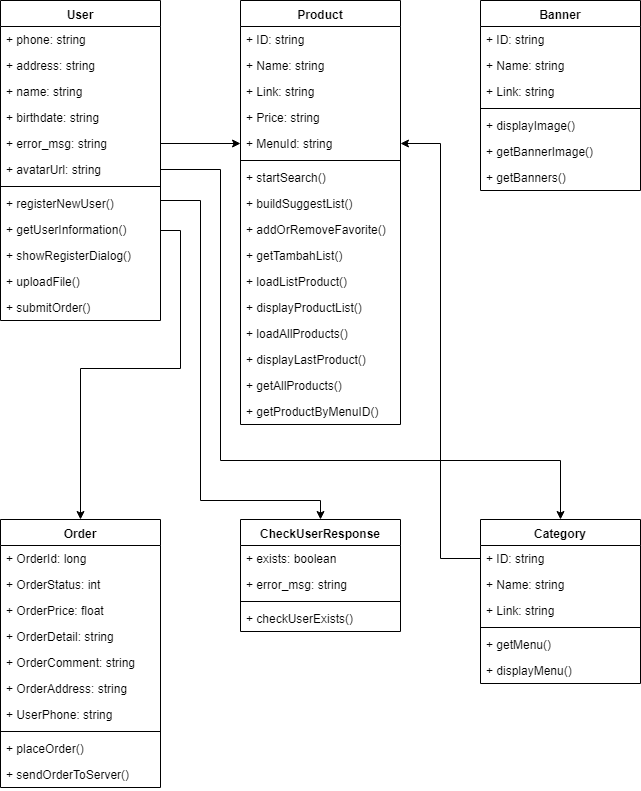

The diagram above was exported from draw.io. Its source (the exported page's mxGraphModel, read from the mxfile embedded in the PNG):
<mxGraphModel dx="840" dy="484" grid="1" gridSize="10" guides="1" tooltips="1" connect="1" arrows="1" fold="1" page="1" pageScale="1" pageWidth="850" pageHeight="1100" math="0" shadow="0">
  <root>
    <mxCell id="0" />
    <mxCell id="1" parent="0" />
    <mxCell id="RgX6V2TF_YCJlbtBvPUV-9" value="User" style="swimlane;fontStyle=1;align=center;verticalAlign=top;childLayout=stackLayout;horizontal=1;startSize=26;horizontalStack=0;resizeParent=1;resizeParentMax=0;resizeLast=0;collapsible=1;marginBottom=0;" vertex="1" parent="1">
      <mxGeometry x="80" y="40" width="160" height="320" as="geometry" />
    </mxCell>
    <mxCell id="RgX6V2TF_YCJlbtBvPUV-14" value="+ phone: string" style="text;strokeColor=none;fillColor=none;align=left;verticalAlign=top;spacingLeft=4;spacingRight=4;overflow=hidden;rotatable=0;points=[[0,0.5],[1,0.5]];portConstraint=eastwest;" vertex="1" parent="RgX6V2TF_YCJlbtBvPUV-9">
      <mxGeometry y="26" width="160" height="26" as="geometry" />
    </mxCell>
    <mxCell id="RgX6V2TF_YCJlbtBvPUV-15" value="+ address: string" style="text;strokeColor=none;fillColor=none;align=left;verticalAlign=top;spacingLeft=4;spacingRight=4;overflow=hidden;rotatable=0;points=[[0,0.5],[1,0.5]];portConstraint=eastwest;" vertex="1" parent="RgX6V2TF_YCJlbtBvPUV-9">
      <mxGeometry y="52" width="160" height="26" as="geometry" />
    </mxCell>
    <mxCell id="RgX6V2TF_YCJlbtBvPUV-16" value="+ name: string" style="text;strokeColor=none;fillColor=none;align=left;verticalAlign=top;spacingLeft=4;spacingRight=4;overflow=hidden;rotatable=0;points=[[0,0.5],[1,0.5]];portConstraint=eastwest;" vertex="1" parent="RgX6V2TF_YCJlbtBvPUV-9">
      <mxGeometry y="78" width="160" height="26" as="geometry" />
    </mxCell>
    <mxCell id="RgX6V2TF_YCJlbtBvPUV-18" value="+ birthdate: string" style="text;strokeColor=none;fillColor=none;align=left;verticalAlign=top;spacingLeft=4;spacingRight=4;overflow=hidden;rotatable=0;points=[[0,0.5],[1,0.5]];portConstraint=eastwest;" vertex="1" parent="RgX6V2TF_YCJlbtBvPUV-9">
      <mxGeometry y="104" width="160" height="26" as="geometry" />
    </mxCell>
    <mxCell id="RgX6V2TF_YCJlbtBvPUV-19" value="+ error_msg: string" style="text;strokeColor=none;fillColor=none;align=left;verticalAlign=top;spacingLeft=4;spacingRight=4;overflow=hidden;rotatable=0;points=[[0,0.5],[1,0.5]];portConstraint=eastwest;" vertex="1" parent="RgX6V2TF_YCJlbtBvPUV-9">
      <mxGeometry y="130" width="160" height="26" as="geometry" />
    </mxCell>
    <mxCell id="RgX6V2TF_YCJlbtBvPUV-20" value="+ avatarUrl: string" style="text;strokeColor=none;fillColor=none;align=left;verticalAlign=top;spacingLeft=4;spacingRight=4;overflow=hidden;rotatable=0;points=[[0,0.5],[1,0.5]];portConstraint=eastwest;" vertex="1" parent="RgX6V2TF_YCJlbtBvPUV-9">
      <mxGeometry y="156" width="160" height="26" as="geometry" />
    </mxCell>
    <mxCell id="RgX6V2TF_YCJlbtBvPUV-11" value="" style="line;strokeWidth=1;fillColor=none;align=left;verticalAlign=middle;spacingTop=-1;spacingLeft=3;spacingRight=3;rotatable=0;labelPosition=right;points=[];portConstraint=eastwest;" vertex="1" parent="RgX6V2TF_YCJlbtBvPUV-9">
      <mxGeometry y="182" width="160" height="8" as="geometry" />
    </mxCell>
    <mxCell id="RgX6V2TF_YCJlbtBvPUV-12" value="+ registerNewUser()" style="text;strokeColor=none;fillColor=none;align=left;verticalAlign=top;spacingLeft=4;spacingRight=4;overflow=hidden;rotatable=0;points=[[0,0.5],[1,0.5]];portConstraint=eastwest;" vertex="1" parent="RgX6V2TF_YCJlbtBvPUV-9">
      <mxGeometry y="190" width="160" height="26" as="geometry" />
    </mxCell>
    <mxCell id="RgX6V2TF_YCJlbtBvPUV-21" value="+ getUserInformation()" style="text;strokeColor=none;fillColor=none;align=left;verticalAlign=top;spacingLeft=4;spacingRight=4;overflow=hidden;rotatable=0;points=[[0,0.5],[1,0.5]];portConstraint=eastwest;" vertex="1" parent="RgX6V2TF_YCJlbtBvPUV-9">
      <mxGeometry y="216" width="160" height="26" as="geometry" />
    </mxCell>
    <mxCell id="RgX6V2TF_YCJlbtBvPUV-22" value="+ showRegisterDialog()" style="text;strokeColor=none;fillColor=none;align=left;verticalAlign=top;spacingLeft=4;spacingRight=4;overflow=hidden;rotatable=0;points=[[0,0.5],[1,0.5]];portConstraint=eastwest;" vertex="1" parent="RgX6V2TF_YCJlbtBvPUV-9">
      <mxGeometry y="242" width="160" height="26" as="geometry" />
    </mxCell>
    <mxCell id="RgX6V2TF_YCJlbtBvPUV-108" value="+ uploadFile()" style="text;strokeColor=none;fillColor=none;align=left;verticalAlign=top;spacingLeft=4;spacingRight=4;overflow=hidden;rotatable=0;points=[[0,0.5],[1,0.5]];portConstraint=eastwest;" vertex="1" parent="RgX6V2TF_YCJlbtBvPUV-9">
      <mxGeometry y="268" width="160" height="26" as="geometry" />
    </mxCell>
    <mxCell id="RgX6V2TF_YCJlbtBvPUV-109" value="+ submitOrder()" style="text;strokeColor=none;fillColor=none;align=left;verticalAlign=top;spacingLeft=4;spacingRight=4;overflow=hidden;rotatable=0;points=[[0,0.5],[1,0.5]];portConstraint=eastwest;" vertex="1" parent="RgX6V2TF_YCJlbtBvPUV-9">
      <mxGeometry y="294" width="160" height="26" as="geometry" />
    </mxCell>
    <mxCell id="RgX6V2TF_YCJlbtBvPUV-23" value="Product" style="swimlane;fontStyle=1;align=center;verticalAlign=top;childLayout=stackLayout;horizontal=1;startSize=26;horizontalStack=0;resizeParent=1;resizeParentMax=0;resizeLast=0;collapsible=1;marginBottom=0;" vertex="1" parent="1">
      <mxGeometry x="320" y="40" width="160" height="424" as="geometry" />
    </mxCell>
    <mxCell id="RgX6V2TF_YCJlbtBvPUV-24" value="+ ID: string" style="text;strokeColor=none;fillColor=none;align=left;verticalAlign=top;spacingLeft=4;spacingRight=4;overflow=hidden;rotatable=0;points=[[0,0.5],[1,0.5]];portConstraint=eastwest;" vertex="1" parent="RgX6V2TF_YCJlbtBvPUV-23">
      <mxGeometry y="26" width="160" height="26" as="geometry" />
    </mxCell>
    <mxCell id="RgX6V2TF_YCJlbtBvPUV-25" value="+ Name: string" style="text;strokeColor=none;fillColor=none;align=left;verticalAlign=top;spacingLeft=4;spacingRight=4;overflow=hidden;rotatable=0;points=[[0,0.5],[1,0.5]];portConstraint=eastwest;" vertex="1" parent="RgX6V2TF_YCJlbtBvPUV-23">
      <mxGeometry y="52" width="160" height="26" as="geometry" />
    </mxCell>
    <mxCell id="RgX6V2TF_YCJlbtBvPUV-26" value="+ Link: string" style="text;strokeColor=none;fillColor=none;align=left;verticalAlign=top;spacingLeft=4;spacingRight=4;overflow=hidden;rotatable=0;points=[[0,0.5],[1,0.5]];portConstraint=eastwest;" vertex="1" parent="RgX6V2TF_YCJlbtBvPUV-23">
      <mxGeometry y="78" width="160" height="26" as="geometry" />
    </mxCell>
    <mxCell id="RgX6V2TF_YCJlbtBvPUV-27" value="+ Price: string" style="text;strokeColor=none;fillColor=none;align=left;verticalAlign=top;spacingLeft=4;spacingRight=4;overflow=hidden;rotatable=0;points=[[0,0.5],[1,0.5]];portConstraint=eastwest;" vertex="1" parent="RgX6V2TF_YCJlbtBvPUV-23">
      <mxGeometry y="104" width="160" height="26" as="geometry" />
    </mxCell>
    <mxCell id="RgX6V2TF_YCJlbtBvPUV-28" value="+ MenuId: string" style="text;strokeColor=none;fillColor=none;align=left;verticalAlign=top;spacingLeft=4;spacingRight=4;overflow=hidden;rotatable=0;points=[[0,0.5],[1,0.5]];portConstraint=eastwest;" vertex="1" parent="RgX6V2TF_YCJlbtBvPUV-23">
      <mxGeometry y="130" width="160" height="26" as="geometry" />
    </mxCell>
    <mxCell id="RgX6V2TF_YCJlbtBvPUV-30" value="" style="line;strokeWidth=1;fillColor=none;align=left;verticalAlign=middle;spacingTop=-1;spacingLeft=3;spacingRight=3;rotatable=0;labelPosition=right;points=[];portConstraint=eastwest;" vertex="1" parent="RgX6V2TF_YCJlbtBvPUV-23">
      <mxGeometry y="156" width="160" height="8" as="geometry" />
    </mxCell>
    <mxCell id="RgX6V2TF_YCJlbtBvPUV-31" value="+ startSearch()" style="text;strokeColor=none;fillColor=none;align=left;verticalAlign=top;spacingLeft=4;spacingRight=4;overflow=hidden;rotatable=0;points=[[0,0.5],[1,0.5]];portConstraint=eastwest;" vertex="1" parent="RgX6V2TF_YCJlbtBvPUV-23">
      <mxGeometry y="164" width="160" height="26" as="geometry" />
    </mxCell>
    <mxCell id="RgX6V2TF_YCJlbtBvPUV-32" value="+ buildSuggestList()" style="text;strokeColor=none;fillColor=none;align=left;verticalAlign=top;spacingLeft=4;spacingRight=4;overflow=hidden;rotatable=0;points=[[0,0.5],[1,0.5]];portConstraint=eastwest;" vertex="1" parent="RgX6V2TF_YCJlbtBvPUV-23">
      <mxGeometry y="190" width="160" height="26" as="geometry" />
    </mxCell>
    <mxCell id="RgX6V2TF_YCJlbtBvPUV-33" value="+ addOrRemoveFavorite()" style="text;strokeColor=none;fillColor=none;align=left;verticalAlign=top;spacingLeft=4;spacingRight=4;overflow=hidden;rotatable=0;points=[[0,0.5],[1,0.5]];portConstraint=eastwest;" vertex="1" parent="RgX6V2TF_YCJlbtBvPUV-23">
      <mxGeometry y="216" width="160" height="26" as="geometry" />
    </mxCell>
    <mxCell id="RgX6V2TF_YCJlbtBvPUV-35" value="+ getTambahList()" style="text;strokeColor=none;fillColor=none;align=left;verticalAlign=top;spacingLeft=4;spacingRight=4;overflow=hidden;rotatable=0;points=[[0,0.5],[1,0.5]];portConstraint=eastwest;" vertex="1" parent="RgX6V2TF_YCJlbtBvPUV-23">
      <mxGeometry y="242" width="160" height="26" as="geometry" />
    </mxCell>
    <mxCell id="RgX6V2TF_YCJlbtBvPUV-34" value="+ loadListProduct()" style="text;strokeColor=none;fillColor=none;align=left;verticalAlign=top;spacingLeft=4;spacingRight=4;overflow=hidden;rotatable=0;points=[[0,0.5],[1,0.5]];portConstraint=eastwest;" vertex="1" parent="RgX6V2TF_YCJlbtBvPUV-23">
      <mxGeometry y="268" width="160" height="26" as="geometry" />
    </mxCell>
    <mxCell id="RgX6V2TF_YCJlbtBvPUV-36" value="+ displayProductList()" style="text;strokeColor=none;fillColor=none;align=left;verticalAlign=top;spacingLeft=4;spacingRight=4;overflow=hidden;rotatable=0;points=[[0,0.5],[1,0.5]];portConstraint=eastwest;" vertex="1" parent="RgX6V2TF_YCJlbtBvPUV-23">
      <mxGeometry y="294" width="160" height="26" as="geometry" />
    </mxCell>
    <mxCell id="RgX6V2TF_YCJlbtBvPUV-37" value="+ loadAllProducts()" style="text;strokeColor=none;fillColor=none;align=left;verticalAlign=top;spacingLeft=4;spacingRight=4;overflow=hidden;rotatable=0;points=[[0,0.5],[1,0.5]];portConstraint=eastwest;" vertex="1" parent="RgX6V2TF_YCJlbtBvPUV-23">
      <mxGeometry y="320" width="160" height="26" as="geometry" />
    </mxCell>
    <mxCell id="RgX6V2TF_YCJlbtBvPUV-38" value="+ displayLastProduct()" style="text;strokeColor=none;fillColor=none;align=left;verticalAlign=top;spacingLeft=4;spacingRight=4;overflow=hidden;rotatable=0;points=[[0,0.5],[1,0.5]];portConstraint=eastwest;" vertex="1" parent="RgX6V2TF_YCJlbtBvPUV-23">
      <mxGeometry y="346" width="160" height="26" as="geometry" />
    </mxCell>
    <mxCell id="RgX6V2TF_YCJlbtBvPUV-39" value="+ getAllProducts()" style="text;strokeColor=none;fillColor=none;align=left;verticalAlign=top;spacingLeft=4;spacingRight=4;overflow=hidden;rotatable=0;points=[[0,0.5],[1,0.5]];portConstraint=eastwest;" vertex="1" parent="RgX6V2TF_YCJlbtBvPUV-23">
      <mxGeometry y="372" width="160" height="26" as="geometry" />
    </mxCell>
    <mxCell id="RgX6V2TF_YCJlbtBvPUV-40" value="+ getProductByMenuID()" style="text;strokeColor=none;fillColor=none;align=left;verticalAlign=top;spacingLeft=4;spacingRight=4;overflow=hidden;rotatable=0;points=[[0,0.5],[1,0.5]];portConstraint=eastwest;" vertex="1" parent="RgX6V2TF_YCJlbtBvPUV-23">
      <mxGeometry y="398" width="160" height="26" as="geometry" />
    </mxCell>
    <mxCell id="RgX6V2TF_YCJlbtBvPUV-55" value="Banner" style="swimlane;fontStyle=1;align=center;verticalAlign=top;childLayout=stackLayout;horizontal=1;startSize=26;horizontalStack=0;resizeParent=1;resizeParentMax=0;resizeLast=0;collapsible=1;marginBottom=0;" vertex="1" parent="1">
      <mxGeometry x="560" y="40" width="160" height="190" as="geometry" />
    </mxCell>
    <mxCell id="RgX6V2TF_YCJlbtBvPUV-56" value="+ ID: string" style="text;strokeColor=none;fillColor=none;align=left;verticalAlign=top;spacingLeft=4;spacingRight=4;overflow=hidden;rotatable=0;points=[[0,0.5],[1,0.5]];portConstraint=eastwest;" vertex="1" parent="RgX6V2TF_YCJlbtBvPUV-55">
      <mxGeometry y="26" width="160" height="26" as="geometry" />
    </mxCell>
    <mxCell id="RgX6V2TF_YCJlbtBvPUV-57" value="+ Name: string" style="text;strokeColor=none;fillColor=none;align=left;verticalAlign=top;spacingLeft=4;spacingRight=4;overflow=hidden;rotatable=0;points=[[0,0.5],[1,0.5]];portConstraint=eastwest;" vertex="1" parent="RgX6V2TF_YCJlbtBvPUV-55">
      <mxGeometry y="52" width="160" height="26" as="geometry" />
    </mxCell>
    <mxCell id="RgX6V2TF_YCJlbtBvPUV-58" value="+ Link: string" style="text;strokeColor=none;fillColor=none;align=left;verticalAlign=top;spacingLeft=4;spacingRight=4;overflow=hidden;rotatable=0;points=[[0,0.5],[1,0.5]];portConstraint=eastwest;" vertex="1" parent="RgX6V2TF_YCJlbtBvPUV-55">
      <mxGeometry y="78" width="160" height="26" as="geometry" />
    </mxCell>
    <mxCell id="RgX6V2TF_YCJlbtBvPUV-61" value="" style="line;strokeWidth=1;fillColor=none;align=left;verticalAlign=middle;spacingTop=-1;spacingLeft=3;spacingRight=3;rotatable=0;labelPosition=right;points=[];portConstraint=eastwest;" vertex="1" parent="RgX6V2TF_YCJlbtBvPUV-55">
      <mxGeometry y="104" width="160" height="8" as="geometry" />
    </mxCell>
    <mxCell id="RgX6V2TF_YCJlbtBvPUV-62" value="+ displayImage()" style="text;strokeColor=none;fillColor=none;align=left;verticalAlign=top;spacingLeft=4;spacingRight=4;overflow=hidden;rotatable=0;points=[[0,0.5],[1,0.5]];portConstraint=eastwest;" vertex="1" parent="RgX6V2TF_YCJlbtBvPUV-55">
      <mxGeometry y="112" width="160" height="26" as="geometry" />
    </mxCell>
    <mxCell id="RgX6V2TF_YCJlbtBvPUV-63" value="+ getBannerImage()" style="text;strokeColor=none;fillColor=none;align=left;verticalAlign=top;spacingLeft=4;spacingRight=4;overflow=hidden;rotatable=0;points=[[0,0.5],[1,0.5]];portConstraint=eastwest;" vertex="1" parent="RgX6V2TF_YCJlbtBvPUV-55">
      <mxGeometry y="138" width="160" height="26" as="geometry" />
    </mxCell>
    <mxCell id="RgX6V2TF_YCJlbtBvPUV-64" value="+ getBanners()" style="text;strokeColor=none;fillColor=none;align=left;verticalAlign=top;spacingLeft=4;spacingRight=4;overflow=hidden;rotatable=0;points=[[0,0.5],[1,0.5]];portConstraint=eastwest;" vertex="1" parent="RgX6V2TF_YCJlbtBvPUV-55">
      <mxGeometry y="164" width="160" height="26" as="geometry" />
    </mxCell>
    <mxCell id="RgX6V2TF_YCJlbtBvPUV-72" value="Category" style="swimlane;fontStyle=1;align=center;verticalAlign=top;childLayout=stackLayout;horizontal=1;startSize=26;horizontalStack=0;resizeParent=1;resizeParentMax=0;resizeLast=0;collapsible=1;marginBottom=0;" vertex="1" parent="1">
      <mxGeometry x="560" y="559" width="160" height="164" as="geometry" />
    </mxCell>
    <mxCell id="RgX6V2TF_YCJlbtBvPUV-73" value="+ ID: string" style="text;strokeColor=none;fillColor=none;align=left;verticalAlign=top;spacingLeft=4;spacingRight=4;overflow=hidden;rotatable=0;points=[[0,0.5],[1,0.5]];portConstraint=eastwest;" vertex="1" parent="RgX6V2TF_YCJlbtBvPUV-72">
      <mxGeometry y="26" width="160" height="26" as="geometry" />
    </mxCell>
    <mxCell id="RgX6V2TF_YCJlbtBvPUV-74" value="+ Name: string" style="text;strokeColor=none;fillColor=none;align=left;verticalAlign=top;spacingLeft=4;spacingRight=4;overflow=hidden;rotatable=0;points=[[0,0.5],[1,0.5]];portConstraint=eastwest;" vertex="1" parent="RgX6V2TF_YCJlbtBvPUV-72">
      <mxGeometry y="52" width="160" height="26" as="geometry" />
    </mxCell>
    <mxCell id="RgX6V2TF_YCJlbtBvPUV-75" value="+ Link: string" style="text;strokeColor=none;fillColor=none;align=left;verticalAlign=top;spacingLeft=4;spacingRight=4;overflow=hidden;rotatable=0;points=[[0,0.5],[1,0.5]];portConstraint=eastwest;" vertex="1" parent="RgX6V2TF_YCJlbtBvPUV-72">
      <mxGeometry y="78" width="160" height="26" as="geometry" />
    </mxCell>
    <mxCell id="RgX6V2TF_YCJlbtBvPUV-76" value="" style="line;strokeWidth=1;fillColor=none;align=left;verticalAlign=middle;spacingTop=-1;spacingLeft=3;spacingRight=3;rotatable=0;labelPosition=right;points=[];portConstraint=eastwest;" vertex="1" parent="RgX6V2TF_YCJlbtBvPUV-72">
      <mxGeometry y="104" width="160" height="8" as="geometry" />
    </mxCell>
    <mxCell id="RgX6V2TF_YCJlbtBvPUV-77" value="+ getMenu()" style="text;strokeColor=none;fillColor=none;align=left;verticalAlign=top;spacingLeft=4;spacingRight=4;overflow=hidden;rotatable=0;points=[[0,0.5],[1,0.5]];portConstraint=eastwest;" vertex="1" parent="RgX6V2TF_YCJlbtBvPUV-72">
      <mxGeometry y="112" width="160" height="26" as="geometry" />
    </mxCell>
    <mxCell id="RgX6V2TF_YCJlbtBvPUV-78" value="+ displayMenu()" style="text;strokeColor=none;fillColor=none;align=left;verticalAlign=top;spacingLeft=4;spacingRight=4;overflow=hidden;rotatable=0;points=[[0,0.5],[1,0.5]];portConstraint=eastwest;" vertex="1" parent="RgX6V2TF_YCJlbtBvPUV-72">
      <mxGeometry y="138" width="160" height="26" as="geometry" />
    </mxCell>
    <mxCell id="RgX6V2TF_YCJlbtBvPUV-80" value="Order" style="swimlane;fontStyle=1;align=center;verticalAlign=top;childLayout=stackLayout;horizontal=1;startSize=26;horizontalStack=0;resizeParent=1;resizeParentMax=0;resizeLast=0;collapsible=1;marginBottom=0;" vertex="1" parent="1">
      <mxGeometry x="80" y="559" width="160" height="268" as="geometry" />
    </mxCell>
    <mxCell id="RgX6V2TF_YCJlbtBvPUV-81" value="+ OrderId: long&#10;" style="text;strokeColor=none;fillColor=none;align=left;verticalAlign=top;spacingLeft=4;spacingRight=4;overflow=hidden;rotatable=0;points=[[0,0.5],[1,0.5]];portConstraint=eastwest;" vertex="1" parent="RgX6V2TF_YCJlbtBvPUV-80">
      <mxGeometry y="26" width="160" height="26" as="geometry" />
    </mxCell>
    <mxCell id="RgX6V2TF_YCJlbtBvPUV-82" value="+ OrderStatus: int&#10;" style="text;strokeColor=none;fillColor=none;align=left;verticalAlign=top;spacingLeft=4;spacingRight=4;overflow=hidden;rotatable=0;points=[[0,0.5],[1,0.5]];portConstraint=eastwest;" vertex="1" parent="RgX6V2TF_YCJlbtBvPUV-80">
      <mxGeometry y="52" width="160" height="26" as="geometry" />
    </mxCell>
    <mxCell id="RgX6V2TF_YCJlbtBvPUV-83" value="+ OrderPrice: float&#10;" style="text;strokeColor=none;fillColor=none;align=left;verticalAlign=top;spacingLeft=4;spacingRight=4;overflow=hidden;rotatable=0;points=[[0,0.5],[1,0.5]];portConstraint=eastwest;" vertex="1" parent="RgX6V2TF_YCJlbtBvPUV-80">
      <mxGeometry y="78" width="160" height="26" as="geometry" />
    </mxCell>
    <mxCell id="RgX6V2TF_YCJlbtBvPUV-84" value="+ OrderDetail: string&#10;" style="text;strokeColor=none;fillColor=none;align=left;verticalAlign=top;spacingLeft=4;spacingRight=4;overflow=hidden;rotatable=0;points=[[0,0.5],[1,0.5]];portConstraint=eastwest;" vertex="1" parent="RgX6V2TF_YCJlbtBvPUV-80">
      <mxGeometry y="104" width="160" height="26" as="geometry" />
    </mxCell>
    <mxCell id="RgX6V2TF_YCJlbtBvPUV-85" value="+ OrderComment: string&#10;" style="text;strokeColor=none;fillColor=none;align=left;verticalAlign=top;spacingLeft=4;spacingRight=4;overflow=hidden;rotatable=0;points=[[0,0.5],[1,0.5]];portConstraint=eastwest;" vertex="1" parent="RgX6V2TF_YCJlbtBvPUV-80">
      <mxGeometry y="130" width="160" height="26" as="geometry" />
    </mxCell>
    <mxCell id="RgX6V2TF_YCJlbtBvPUV-98" value="+ OrderAddress: string&#10;" style="text;strokeColor=none;fillColor=none;align=left;verticalAlign=top;spacingLeft=4;spacingRight=4;overflow=hidden;rotatable=0;points=[[0,0.5],[1,0.5]];portConstraint=eastwest;" vertex="1" parent="RgX6V2TF_YCJlbtBvPUV-80">
      <mxGeometry y="156" width="160" height="26" as="geometry" />
    </mxCell>
    <mxCell id="RgX6V2TF_YCJlbtBvPUV-99" value="+ UserPhone: string&#10;" style="text;strokeColor=none;fillColor=none;align=left;verticalAlign=top;spacingLeft=4;spacingRight=4;overflow=hidden;rotatable=0;points=[[0,0.5],[1,0.5]];portConstraint=eastwest;" vertex="1" parent="RgX6V2TF_YCJlbtBvPUV-80">
      <mxGeometry y="182" width="160" height="26" as="geometry" />
    </mxCell>
    <mxCell id="RgX6V2TF_YCJlbtBvPUV-86" value="" style="line;strokeWidth=1;fillColor=none;align=left;verticalAlign=middle;spacingTop=-1;spacingLeft=3;spacingRight=3;rotatable=0;labelPosition=right;points=[];portConstraint=eastwest;" vertex="1" parent="RgX6V2TF_YCJlbtBvPUV-80">
      <mxGeometry y="208" width="160" height="8" as="geometry" />
    </mxCell>
    <mxCell id="RgX6V2TF_YCJlbtBvPUV-87" value="+ placeOrder()" style="text;strokeColor=none;fillColor=none;align=left;verticalAlign=top;spacingLeft=4;spacingRight=4;overflow=hidden;rotatable=0;points=[[0,0.5],[1,0.5]];portConstraint=eastwest;" vertex="1" parent="RgX6V2TF_YCJlbtBvPUV-80">
      <mxGeometry y="216" width="160" height="26" as="geometry" />
    </mxCell>
    <mxCell id="RgX6V2TF_YCJlbtBvPUV-88" value="+ sendOrderToServer()" style="text;strokeColor=none;fillColor=none;align=left;verticalAlign=top;spacingLeft=4;spacingRight=4;overflow=hidden;rotatable=0;points=[[0,0.5],[1,0.5]];portConstraint=eastwest;" vertex="1" parent="RgX6V2TF_YCJlbtBvPUV-80">
      <mxGeometry y="242" width="160" height="26" as="geometry" />
    </mxCell>
    <mxCell id="RgX6V2TF_YCJlbtBvPUV-100" value="CheckUserResponse" style="swimlane;fontStyle=1;align=center;verticalAlign=top;childLayout=stackLayout;horizontal=1;startSize=26;horizontalStack=0;resizeParent=1;resizeParentMax=0;resizeLast=0;collapsible=1;marginBottom=0;" vertex="1" parent="1">
      <mxGeometry x="320" y="559" width="160" height="112" as="geometry" />
    </mxCell>
    <mxCell id="RgX6V2TF_YCJlbtBvPUV-101" value="+ exists: boolean&#10;" style="text;strokeColor=none;fillColor=none;align=left;verticalAlign=top;spacingLeft=4;spacingRight=4;overflow=hidden;rotatable=0;points=[[0,0.5],[1,0.5]];portConstraint=eastwest;" vertex="1" parent="RgX6V2TF_YCJlbtBvPUV-100">
      <mxGeometry y="26" width="160" height="26" as="geometry" />
    </mxCell>
    <mxCell id="RgX6V2TF_YCJlbtBvPUV-102" value="+ error_msg: string&#10;" style="text;strokeColor=none;fillColor=none;align=left;verticalAlign=top;spacingLeft=4;spacingRight=4;overflow=hidden;rotatable=0;points=[[0,0.5],[1,0.5]];portConstraint=eastwest;" vertex="1" parent="RgX6V2TF_YCJlbtBvPUV-100">
      <mxGeometry y="52" width="160" height="26" as="geometry" />
    </mxCell>
    <mxCell id="RgX6V2TF_YCJlbtBvPUV-104" value="" style="line;strokeWidth=1;fillColor=none;align=left;verticalAlign=middle;spacingTop=-1;spacingLeft=3;spacingRight=3;rotatable=0;labelPosition=right;points=[];portConstraint=eastwest;" vertex="1" parent="RgX6V2TF_YCJlbtBvPUV-100">
      <mxGeometry y="78" width="160" height="8" as="geometry" />
    </mxCell>
    <mxCell id="RgX6V2TF_YCJlbtBvPUV-105" value="+ checkUserExists()" style="text;strokeColor=none;fillColor=none;align=left;verticalAlign=top;spacingLeft=4;spacingRight=4;overflow=hidden;rotatable=0;points=[[0,0.5],[1,0.5]];portConstraint=eastwest;" vertex="1" parent="RgX6V2TF_YCJlbtBvPUV-100">
      <mxGeometry y="86" width="160" height="26" as="geometry" />
    </mxCell>
    <mxCell id="RgX6V2TF_YCJlbtBvPUV-111" style="edgeStyle=orthogonalEdgeStyle;rounded=0;orthogonalLoop=1;jettySize=auto;html=1;exitX=1;exitY=0.5;exitDx=0;exitDy=0;entryX=0;entryY=0.5;entryDx=0;entryDy=0;" edge="1" parent="1" source="RgX6V2TF_YCJlbtBvPUV-19" target="RgX6V2TF_YCJlbtBvPUV-28">
      <mxGeometry relative="1" as="geometry" />
    </mxCell>
    <mxCell id="RgX6V2TF_YCJlbtBvPUV-112" style="edgeStyle=orthogonalEdgeStyle;rounded=0;orthogonalLoop=1;jettySize=auto;html=1;exitX=1;exitY=0.5;exitDx=0;exitDy=0;entryX=0.5;entryY=0;entryDx=0;entryDy=0;" edge="1" parent="1" source="RgX6V2TF_YCJlbtBvPUV-20" target="RgX6V2TF_YCJlbtBvPUV-72">
      <mxGeometry relative="1" as="geometry">
        <Array as="points">
          <mxPoint x="300" y="209" />
          <mxPoint x="300" y="500" />
          <mxPoint x="640" y="500" />
        </Array>
      </mxGeometry>
    </mxCell>
    <mxCell id="RgX6V2TF_YCJlbtBvPUV-113" style="edgeStyle=orthogonalEdgeStyle;rounded=0;orthogonalLoop=1;jettySize=auto;html=1;exitX=1;exitY=0.5;exitDx=0;exitDy=0;entryX=0.5;entryY=0;entryDx=0;entryDy=0;" edge="1" parent="1" source="RgX6V2TF_YCJlbtBvPUV-12" target="RgX6V2TF_YCJlbtBvPUV-80">
      <mxGeometry relative="1" as="geometry">
        <Array as="points">
          <mxPoint x="240" y="270" />
          <mxPoint x="260" y="270" />
          <mxPoint x="260" y="408" />
          <mxPoint x="160" y="408" />
        </Array>
      </mxGeometry>
    </mxCell>
    <mxCell id="RgX6V2TF_YCJlbtBvPUV-114" style="edgeStyle=orthogonalEdgeStyle;rounded=0;orthogonalLoop=1;jettySize=auto;html=1;exitX=1;exitY=0.5;exitDx=0;exitDy=0;entryX=0.5;entryY=0;entryDx=0;entryDy=0;" edge="1" parent="1" source="RgX6V2TF_YCJlbtBvPUV-21" target="RgX6V2TF_YCJlbtBvPUV-100">
      <mxGeometry relative="1" as="geometry">
        <Array as="points">
          <mxPoint x="240" y="240" />
          <mxPoint x="280" y="240" />
          <mxPoint x="280" y="540" />
          <mxPoint x="400" y="540" />
        </Array>
      </mxGeometry>
    </mxCell>
    <mxCell id="RgX6V2TF_YCJlbtBvPUV-115" style="edgeStyle=orthogonalEdgeStyle;rounded=0;orthogonalLoop=1;jettySize=auto;html=1;exitX=0;exitY=0.5;exitDx=0;exitDy=0;entryX=1;entryY=0.5;entryDx=0;entryDy=0;" edge="1" parent="1" source="RgX6V2TF_YCJlbtBvPUV-73" target="RgX6V2TF_YCJlbtBvPUV-28">
      <mxGeometry relative="1" as="geometry" />
    </mxCell>
  </root>
</mxGraphModel>